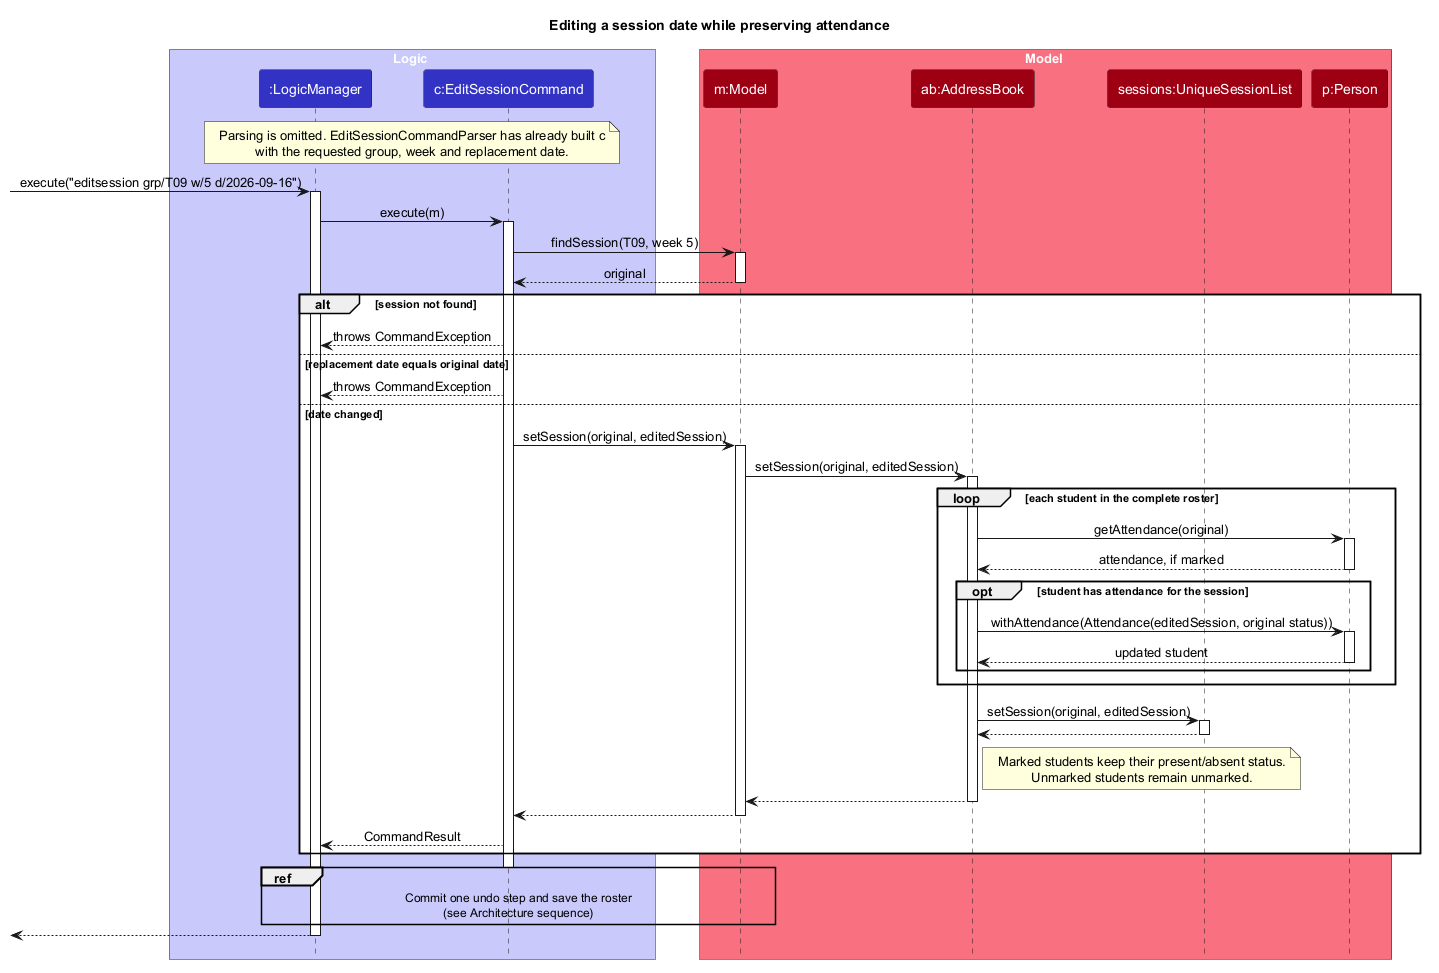

The diagram above was rendered by PlantUML. Its source (embedded in the PNG):
@startuml
!include style.puml
skinparam ArrowFontStyle plain
title Editing a session date while preserving attendance

box Logic LOGIC_COLOR_T1
participant ":LogicManager" as LogicManager LOGIC_COLOR
participant "c:EditSessionCommand" as EditSessionCommand LOGIC_COLOR
end box

box Model MODEL_COLOR_T1
participant "m:Model" as Model MODEL_COLOR
participant "ab:AddressBook" as AddressBook MODEL_COLOR
participant "sessions:UniqueSessionList" as Sessions MODEL_COLOR
participant "p:Person" as Person MODEL_COLOR
end box

note over LogicManager, EditSessionCommand
  Parsing is omitted. EditSessionCommandParser has already built c
  with the requested group, week and replacement date.
end note

[-> LogicManager : execute("editsession grp/T09 w/5 d/2026-09-16")
activate LogicManager

LogicManager -> EditSessionCommand : execute(m)
activate EditSessionCommand

EditSessionCommand -> Model : findSession(T09, week 5)
activate Model
Model --> EditSessionCommand : original
deactivate Model

alt session not found
    EditSessionCommand --> LogicManager : throws CommandException
else replacement date equals original date
    EditSessionCommand --> LogicManager : throws CommandException
else date changed
    EditSessionCommand -> Model : setSession(original, editedSession)
    activate Model
    Model -> AddressBook : setSession(original, editedSession)
    activate AddressBook

    loop each student in the complete roster
        AddressBook -> Person : getAttendance(original)
        activate Person
        Person --> AddressBook : attendance, if marked
        deactivate Person

        opt student has attendance for the session
            AddressBook -> Person : withAttendance(Attendance(editedSession, original status))
            activate Person
            Person --> AddressBook : updated student
            deactivate Person
        end
    end

    AddressBook -> Sessions : setSession(original, editedSession)
    activate Sessions
    Sessions --> AddressBook
    deactivate Sessions
    note right of AddressBook
      Marked students keep their present/absent status.
      Unmarked students remain unmarked.
    end note

    AddressBook --> Model
    deactivate AddressBook
    Model --> EditSessionCommand
    deactivate Model

    EditSessionCommand --> LogicManager : CommandResult
end
deactivate EditSessionCommand

ref over LogicManager, Model
  Commit one undo step and save the roster
  (see Architecture sequence)
end ref

[<-- LogicManager
deactivate LogicManager
@enduml